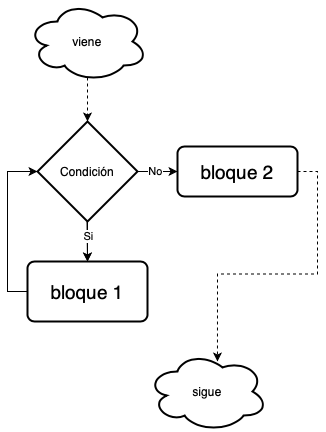

The diagram above was exported from draw.io. Its source (the exported page's mxGraphModel, read from the mxfile embedded in the PNG):
<mxGraphModel dx="586" dy="1682" grid="1" gridSize="10" guides="1" tooltips="1" connect="1" arrows="1" fold="1" page="1" pageScale="1" pageWidth="827" pageHeight="1169" math="0" shadow="0">
  <root>
    <mxCell id="0" />
    <mxCell id="1" parent="0" />
    <mxCell id="RpY1mf4aYmQm5KlJ1nnQ-14" value="" style="edgeStyle=orthogonalEdgeStyle;rounded=0;orthogonalLoop=1;jettySize=auto;html=1;" parent="1" source="RpY1mf4aYmQm5KlJ1nnQ-2" edge="1">
      <mxGeometry relative="1" as="geometry">
        <mxPoint x="250" y="510" as="targetPoint" />
      </mxGeometry>
    </mxCell>
    <mxCell id="RpY1mf4aYmQm5KlJ1nnQ-2" value="Condición" style="strokeWidth=2;html=1;shape=mxgraph.flowchart.decision;whiteSpace=wrap;" parent="1" vertex="1">
      <mxGeometry x="200" y="370" width="100" height="100" as="geometry" />
    </mxCell>
    <mxCell id="jnHpT12IrzcbqdlC4SJK-3" style="edgeStyle=orthogonalEdgeStyle;rounded=0;orthogonalLoop=1;jettySize=auto;html=1;exitX=1;exitY=0.5;exitDx=0;exitDy=0;entryX=0.583;entryY=0.125;entryDx=0;entryDy=0;entryPerimeter=0;dashed=1;" edge="1" parent="1" source="RpY1mf4aYmQm5KlJ1nnQ-5" target="RpY1mf4aYmQm5KlJ1nnQ-27">
      <mxGeometry relative="1" as="geometry" />
    </mxCell>
    <mxCell id="RpY1mf4aYmQm5KlJ1nnQ-5" value="&lt;font style=&quot;font-size: 19px&quot;&gt;bloque 2&lt;/font&gt;" style="rounded=1;whiteSpace=wrap;html=1;absoluteArcSize=1;arcSize=14;strokeWidth=2;" parent="1" vertex="1">
      <mxGeometry x="340" y="395" width="120" height="50" as="geometry" />
    </mxCell>
    <mxCell id="jnHpT12IrzcbqdlC4SJK-1" style="edgeStyle=orthogonalEdgeStyle;rounded=0;orthogonalLoop=1;jettySize=auto;html=1;exitX=0;exitY=0.5;exitDx=0;exitDy=0;entryX=0;entryY=0.5;entryDx=0;entryDy=0;entryPerimeter=0;" edge="1" parent="1" source="RpY1mf4aYmQm5KlJ1nnQ-9" target="RpY1mf4aYmQm5KlJ1nnQ-2">
      <mxGeometry relative="1" as="geometry" />
    </mxCell>
    <mxCell id="RpY1mf4aYmQm5KlJ1nnQ-9" value="&lt;font style=&quot;font-size: 19px&quot;&gt;bloque 1&lt;/font&gt;" style="rounded=1;whiteSpace=wrap;html=1;absoluteArcSize=1;arcSize=14;strokeWidth=2;" parent="1" vertex="1">
      <mxGeometry x="190" y="510" width="120" height="60" as="geometry" />
    </mxCell>
    <mxCell id="RpY1mf4aYmQm5KlJ1nnQ-10" value="" style="endArrow=classic;html=1;entryX=0.5;entryY=0;entryDx=0;entryDy=0;entryPerimeter=0;dashed=1;" parent="1" target="RpY1mf4aYmQm5KlJ1nnQ-2" edge="1">
      <mxGeometry width="50" height="50" relative="1" as="geometry">
        <mxPoint x="250" y="320" as="sourcePoint" />
        <mxPoint x="250" y="220" as="targetPoint" />
      </mxGeometry>
    </mxCell>
    <mxCell id="RpY1mf4aYmQm5KlJ1nnQ-11" value="" style="endArrow=classic;html=1;" parent="1" edge="1">
      <mxGeometry width="50" height="50" relative="1" as="geometry">
        <mxPoint x="249.5" y="470" as="sourcePoint" />
        <mxPoint x="250" y="510" as="targetPoint" />
      </mxGeometry>
    </mxCell>
    <mxCell id="RpY1mf4aYmQm5KlJ1nnQ-33" value="Si" style="edgeLabel;html=1;align=center;verticalAlign=middle;resizable=0;points=[];" parent="RpY1mf4aYmQm5KlJ1nnQ-11" vertex="1" connectable="0">
      <mxGeometry x="-0.2492" y="1" relative="1" as="geometry">
        <mxPoint as="offset" />
      </mxGeometry>
    </mxCell>
    <mxCell id="RpY1mf4aYmQm5KlJ1nnQ-16" style="edgeStyle=orthogonalEdgeStyle;rounded=0;orthogonalLoop=1;jettySize=auto;html=1;exitX=0.5;exitY=1;exitDx=0;exitDy=0;" parent="1" source="RpY1mf4aYmQm5KlJ1nnQ-5" target="RpY1mf4aYmQm5KlJ1nnQ-5" edge="1">
      <mxGeometry relative="1" as="geometry" />
    </mxCell>
    <mxCell id="RpY1mf4aYmQm5KlJ1nnQ-19" value="" style="endArrow=classic;html=1;exitX=1;exitY=0.5;exitDx=0;exitDy=0;exitPerimeter=0;entryX=0;entryY=0.5;entryDx=0;entryDy=0;" parent="1" source="RpY1mf4aYmQm5KlJ1nnQ-2" target="RpY1mf4aYmQm5KlJ1nnQ-5" edge="1">
      <mxGeometry width="50" height="50" relative="1" as="geometry">
        <mxPoint x="259.5" y="480" as="sourcePoint" />
        <mxPoint x="260" y="520" as="targetPoint" />
        <Array as="points">
          <mxPoint x="320" y="420" />
        </Array>
      </mxGeometry>
    </mxCell>
    <mxCell id="RpY1mf4aYmQm5KlJ1nnQ-32" value="No" style="edgeLabel;html=1;align=center;verticalAlign=middle;resizable=0;points=[];" parent="RpY1mf4aYmQm5KlJ1nnQ-19" vertex="1" connectable="0">
      <mxGeometry x="-0.15" y="1" relative="1" as="geometry">
        <mxPoint as="offset" />
      </mxGeometry>
    </mxCell>
    <mxCell id="RpY1mf4aYmQm5KlJ1nnQ-27" value="sigue" style="ellipse;shape=cloud;whiteSpace=wrap;html=1;rounded=1;strokeWidth=2;arcSize=14;" parent="1" vertex="1">
      <mxGeometry x="310" y="600" width="120" height="80" as="geometry" />
    </mxCell>
    <mxCell id="RpY1mf4aYmQm5KlJ1nnQ-46" value="viene" style="ellipse;shape=cloud;whiteSpace=wrap;html=1;rounded=1;strokeWidth=2;arcSize=14;" parent="1" vertex="1">
      <mxGeometry x="190" y="250" width="120" height="80" as="geometry" />
    </mxCell>
  </root>
</mxGraphModel>